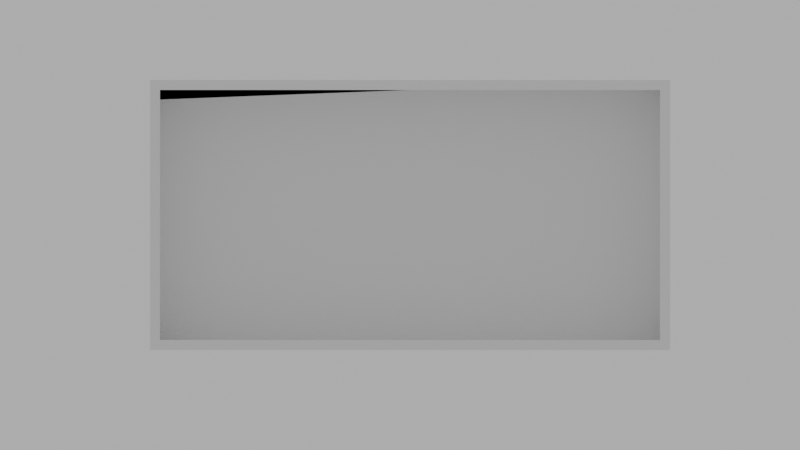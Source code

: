 # Source: kinetic-pw-case-v3.1.1.blend  (saved by Blender 4.1.24; exported with 4.5.12 LTS)
import bpy
from mathutils import Matrix  # noqa: F401  (used for matrix-valued properties, if any)

bpy.ops.wm.read_factory_settings(use_empty=True)
scene = bpy.context.scene
scene.name = 'Scene'

# ---- collections
col_collection = bpy.data.collections.new('Collection'); scene.collection.children.link(col_collection)

# ---- world
world_world = bpy.data.worlds.new('World'); scene.world = world_world
world_world.use_nodes = True; world_world.node_tree.nodes.clear()
_N = world_world.node_tree.nodes; _L = world_world.node_tree.links
n0 = _N.new('ShaderNodeOutputWorld'); n0.name = 'World Output'; n0.location = (300, 300)
n1 = _N.new('ShaderNodeBackground'); n1.name = 'Background'; n1.location = (10, 300)
n1.inputs[0].default_value = (0.5325, 0.5325, 0.5325, 1.0)
_L.new(n1.outputs[0], n0.inputs[0])
n0.is_active_output = True
world_world.color = (0.05088, 0.05088, 0.05088)
world_world.use_sun_shadow = False
world_world.sun_shadow_jitter_overblur = 0.0

# ---- cameras
cam_camera = bpy.data.cameras.new('Camera')
cam_camera.type = 'ORTHO'
cam_camera.lens = 155.0
cam_camera.ortho_scale = 80.0

# ---- meshes
me_cube_001 = bpy.data.meshes.new('Cube.001')
me_cube_001.from_pydata([(-1.16, -1.0, -1.0), (-1.0, -1.0, 1.0), (-1.16, 1.08, -1.0), (-1.16, 1.08, 1.0), (1.0, -1.0, -1.0), (1.0, -1.0, 1.0), (1.0, 1.08, -1.0), (1.0, 1.08, 1.0), (-1.16, -1.0, 1.0), (-1.16, 1.08, 1.0), (1.0, 1.08, 1.0), (1.0, -1.0, 1.0), (-1.16, -1.0, 1.0), (-1.16, 1.08, 1.0), (1.0, 1.08, 1.0), (1.0, -1.0, 1.0), (0.92, 1.04, 1.0), (-1.08, 1.04, 1.0), (-1.08, -0.96, 1.0), (0.92, -0.96, 1.0), (-1.16, -1.0, 15.0), (-1.16, 1.08, 15.0), (1.0, 1.08, 15.0), (1.0, -1.0, 15.0), (-1.08, 1.04, 15.0), (0.92, 1.04, 15.0), (0.92, -0.96, 15.0), (-1.08, -0.96, 15.0)], [], [(0, 8, 3, 2), (2, 3, 7, 6), (6, 7, 5, 4), (4, 5, 8, 0), (2, 6, 4, 0), (16, 17, 18, 19), (3, 8, 1, 9), (7, 3, 9, 10), (5, 7, 10, 11), (8, 5, 11, 1), (9, 1, 12, 13), (10, 9, 13, 14), (11, 10, 14, 15), (1, 11, 15, 12), (16, 19, 26, 25), (19, 18, 27, 26), (12, 15, 23, 20), (13, 12, 20, 21), (22, 21, 24, 25), (21, 20, 27, 24), (20, 23, 26, 27), (23, 22, 25, 26), (14, 13, 21, 22), (18, 17, 24, 27), (15, 14, 22, 23), (17, 16, 25, 24)])
_uv = me_cube_001.uv_layers.new(name='UVMap')
_uv.uv.foreach_set('vector', [0.375, 0.0, 0.625, 0.0, 0.625, 0.25, 0.375, 0.25, 0.375, 0.25, 0.625, 0.25, 0.625, 0.5, 0.375, 0.5, 0.375, 0.5, 0.625, 0.5, 0.625, 0.75, 0.375, 0.75, 0.375, 0.75, 0.625, 0.75, 0.625, 1.0, 0.375, 1.0, 0.125, 0.5, 0.375, 0.5, 0.375, 0.75, 0.125, 0.75, 0.637, 0.512, 0.863, 0.512, 0.863, 0.738, 0.637, 0.738, 0.625, 0.25, 0.625, 0.0, 0.625, 0.0, 0.625, 0.25, 0.625, 0.5, 0.625, 0.25, 0.625, 0.25, 0.625, 0.5, 0.625, 0.75, 0.625, 0.5, 0.625, 0.5, 0.625, 0.75, 0.625, 1.0, 0.625, 0.75, 0.625, 0.75, 0.625, 1.0, 0.625, 0.25, 0.625, 0.0, 0.625, 0.0, 0.625, 0.25, 0.625, 0.5, 0.625, 0.25, 0.625, 0.25, 0.625, 0.5, 0.625, 0.75, 0.625, 0.5, 0.625, 0.5, 0.625, 0.75, 0.625, 1.0, 0.625, 0.75, 0.625, 0.75, 0.625, 1.0, 0.637, 0.512, 0.637, 0.738, 0.637, 0.738, 0.637, 0.512, 0.637, 0.738, 0.863, 0.738, 0.863, 0.738, 0.637, 0.738, 0.625, 1.0, 0.625, 0.75, 0.625, 0.75, 0.625, 1.0, 0.625, 0.25, 0.625, 0.0, 0.625, 0.0, 0.625, 0.25, 0.625, 0.5, 0.875, 0.5, 0.863, 0.512, 0.637, 0.512, 0.875, 0.5, 0.875, 0.75, 0.863, 0.738, 0.863, 0.512, 0.875, 0.75, 0.625, 0.75, 0.637, 0.738, 0.863, 0.738, 0.625, 0.75, 0.625, 0.5, 0.637, 0.512, 0.637, 0.738, 0.625, 0.5, 0.625, 0.25, 0.625, 0.25, 0.625, 0.5, 0.863, 0.738, 0.863, 0.512, 0.863, 0.512, 0.863, 0.738, 0.625, 0.75, 0.625, 0.5, 0.625, 0.5, 0.625, 0.75, 0.863, 0.512, 0.637, 0.512, 0.637, 0.512, 0.863, 0.512])
me_cube_001.update()

# ---- objects
ob_cube_001 = bpy.data.objects.new('Cube.001', me_cube_001)
ob_camera = bpy.data.objects.new('Camera', cam_camera)

# ---- transforms, parenting, visibility, modifiers, constraints
ob_cube_001.location = (0.0, 0.0, 0.0)
ob_cube_001.scale = (12.5, 25.0, 0.5)
ob_camera.location = (0.0, 0.0, 100.0)
ob_camera.rotation_euler = (0.0, 0.0, 1.571)
ob_camera.scale = (100.0, 100.0, 100.0)

# ---- collection membership
col_collection.objects.link(ob_cube_001)
col_collection.objects.link(ob_camera)

# ---- scene / render settings (as saved in the file)
scene.camera = ob_camera
scene.frame_start = 1; scene.frame_end = 250; scene.frame_set(1)
scene.render.engine = 'BLENDER_EEVEE_NEXT'
scene.cycles.sampling_pattern = 'TABULATED_SOBOL'
scene.eevee.ray_tracing_options.trace_max_roughness = 0.0
scene.unit_settings.scale_length = 0.001
bpy.context.view_layer.update()
